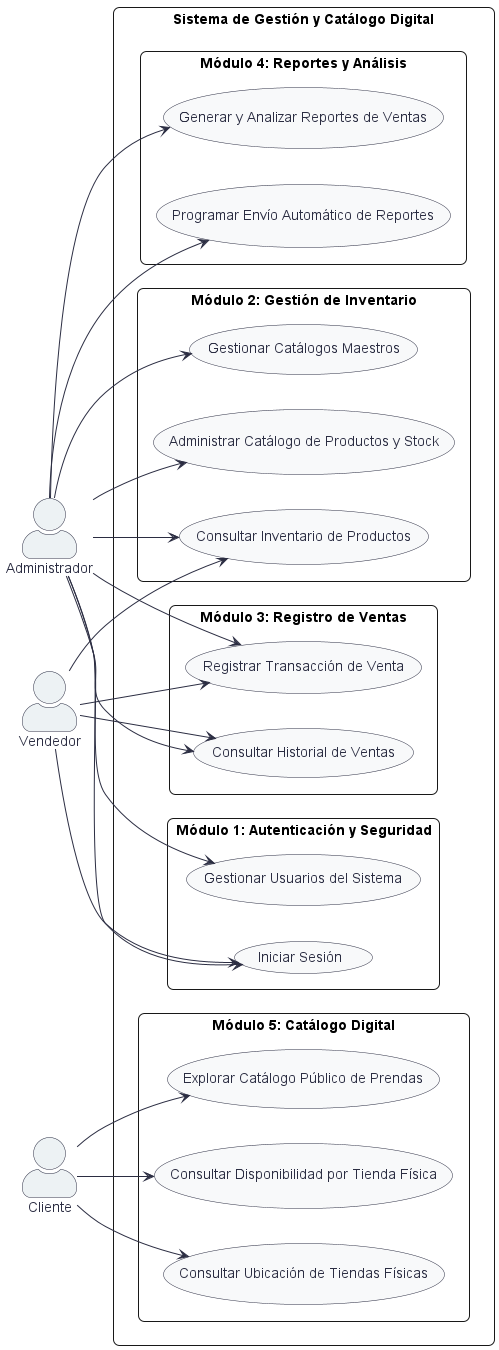

The diagram above was rendered by PlantUML. Its source (embedded in the PNG):
@startuml cu_general_sistema
skinparam actorStyle awesome
skinparam packageStyle rectangle
skinparam roundcorner 12
skinparam shadowing false
skinparam monochrome false
left to right direction

skinparam usecase {
    BackgroundColor #F8F9FA
    BorderColor #2B2D42
    ArrowColor #2B2D42
    FontColor #2B2D42
}

skinparam actor {
    BackgroundColor #EDF2F4
    BorderColor #2B2D42
    FontColor #2B2D42
}

actor "Administrador" as Admin
actor "Vendedor" as Vendedor
actor "Cliente" as Cliente

rectangle "Sistema de Gestión y Catálogo Digital" {
    package "Módulo 1: Autenticación y Seguridad" {
        usecase "Iniciar Sesión" as UC_Login
        usecase "Gestionar Usuarios del Sistema" as UC_GestionUsuarios
    }
    
    package "Módulo 2: Gestión de Inventario" {
        usecase "Consultar Inventario de Productos" as UC_ConsultarInv
        usecase "Administrar Catálogo de Productos y Stock" as UC_AdmInventario
        usecase "Gestionar Catálogos Maestros" as UC_CatalogosMaestros
    }
    
    package "Módulo 3: Registro de Ventas" {
        usecase "Registrar Transacción de Venta" as UC_RegistrarVenta
        usecase "Consultar Historial de Ventas" as UC_HistorialVentas
    }
    
    package "Módulo 4: Reportes y Análisis" {
        usecase "Generar y Analizar Reportes de Ventas" as UC_ReportesVentas
        usecase "Programar Envío Automático de Reportes" as UC_ProgramarReportes
    }
    
    package "Módulo 5: Catálogo Digital" {
        usecase "Explorar Catálogo Público de Prendas" as UC_ExplorarCatalogo
        usecase "Consultar Disponibilidad por Tienda Física" as UC_ConsultarStockTiendas
        usecase "Consultar Ubicación de Tiendas Físicas" as UC_UbicacionTiendas
    }
}

' Asociaciones Cliente
Cliente --> UC_ExplorarCatalogo
Cliente --> UC_ConsultarStockTiendas
Cliente --> UC_UbicacionTiendas

' Asociaciones Vendedor
Vendedor --> UC_Login
Vendedor --> UC_ConsultarInv
Vendedor --> UC_RegistrarVenta
Vendedor --> UC_HistorialVentas

' Asociaciones Administrador
Admin --> UC_Login
Admin --> UC_GestionUsuarios
Admin --> UC_ConsultarInv
Admin --> UC_AdmInventario
Admin --> UC_CatalogosMaestros
Admin --> UC_RegistrarVenta
Admin --> UC_HistorialVentas
Admin --> UC_ReportesVentas
Admin --> UC_ProgramarReportes

@enduml